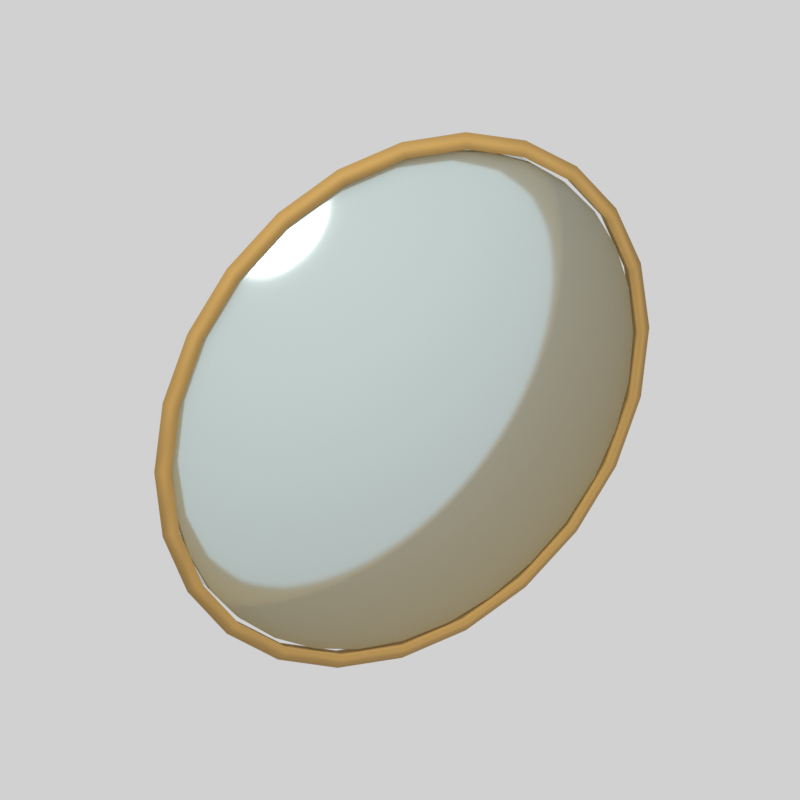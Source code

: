 # Source: mirror.blend  (saved by Blender 5.2.44; exported with 4.5.12 LTS)
import bpy
from mathutils import Matrix  # noqa: F401  (used for matrix-valued properties, if any)

bpy.ops.wm.read_factory_settings(use_empty=True)
scene = bpy.context.scene
scene.name = 'Scene'

# ---- materials (node trees are filled in below, after node groups)
mat_mirror_fixed_d8e6e4 = bpy.data.materials.new('mirror.fixed.d8e6e4')
mat_mirror_fixed_d8e6e4.diffuse_color = (0.6867, 0.7913, 0.7758, 1.0)
mat_mirror_recolor_bb9451 = bpy.data.materials.new('mirror.recolor.bb9451')
mat_mirror_recolor_bb9451.diffuse_color = (0.4969, 0.2961, 0.08228, 1.0)

# ---- material node trees
mat_mirror_fixed_d8e6e4.use_nodes = True; mat_mirror_fixed_d8e6e4.node_tree.nodes.clear()
_N = mat_mirror_fixed_d8e6e4.node_tree.nodes; _L = mat_mirror_fixed_d8e6e4.node_tree.links
n0 = _N.new('ShaderNodeBsdfPrincipled'); n0.name = 'Principled BSDF'; n0.location = (-200, 100)
n0.inputs[0].default_value = (0.6867, 0.7913, 0.7758, 1.0)
n0.inputs[1].default_value = 0.65
n0.inputs[2].default_value = 0.12
n0.inputs[10].default_value = 0.005
n1 = _N.new('ShaderNodeOutputMaterial'); n1.name = 'Material Output'; n1.location = (200, 100)
_L.new(n0.outputs[0], n1.inputs[0])
n1.is_active_output = True
mat_mirror_recolor_bb9451.use_nodes = True; mat_mirror_recolor_bb9451.node_tree.nodes.clear()
_N = mat_mirror_recolor_bb9451.node_tree.nodes; _L = mat_mirror_recolor_bb9451.node_tree.links
n0 = _N.new('ShaderNodeBsdfPrincipled'); n0.name = 'Principled BSDF'; n0.location = (-200, 100)
n0.inputs[0].default_value = (0.4969, 0.2961, 0.08228, 1.0)
n0.inputs[2].default_value = 0.87
n0.inputs[10].default_value = 0.005
n1 = _N.new('ShaderNodeOutputMaterial'); n1.name = 'Material Output'; n1.location = (200, 100)
_L.new(n0.outputs[0], n1.inputs[0])
n1.is_active_output = True

# ---- world
world_neutral_studio = bpy.data.worlds.new('Neutral studio'); scene.world = world_neutral_studio
world_neutral_studio.use_nodes = True; world_neutral_studio.node_tree.nodes.clear()
_N = world_neutral_studio.node_tree.nodes; _L = world_neutral_studio.node_tree.links
n0 = _N.new('ShaderNodeBackground'); n0.name = 'Background'; n0.location = (-200, 100)
n0.inputs[0].default_value = (1.0, 1.0, 1.0, 1.0)
n0.inputs[1].default_value = 0.45
n1 = _N.new('ShaderNodeOutputWorld'); n1.name = 'World Output'; n1.location = (200, 100)
_L.new(n0.outputs[0], n1.inputs[0])
n1.is_active_output = True

# ---- cameras
cam_camera = bpy.data.cameras.new('Camera')
cam_camera.type = 'ORTHO'
cam_camera.ortho_scale = 1.192

# ---- lights
light_area = bpy.data.lights.new('Area', 'AREA')
light_area.energy = 128.7
light_area.shape = 'DISK'
light_area.size = 3.48
light_area.size_y = 1.0

# ---- meshes
me_mirror = bpy.data.meshes.new('mirror')
me_mirror.from_pydata([(0.0, 0.0, 0.0), (0.405, 0.0, 0.0), (0.3972, 0.07901, 0.0), (0.3742, 0.155, 0.0), (0.3367, 0.225, 0.0), (0.2864, 0.2864, 0.0), (0.225, 0.3367, 0.0), (0.155, 0.3742, 0.0), (0.07901, 0.3972, 0.0), (2.48e-17, 0.405, 0.0), (-0.07901, 0.3972, 0.0), (-0.155, 0.3742, 0.0), (-0.225, 0.3367, 0.0), (-0.2864, 0.2864, 0.0), (-0.3367, 0.225, 0.0), (-0.3742, 0.155, 0.0), (-0.3972, 0.07901, 0.0), (-0.405, 4.96e-17, 0.0), (-0.3972, -0.07901, 0.0), (-0.3742, -0.155, 0.0), (-0.3367, -0.225, 0.0), (-0.2864, -0.2864, 0.0), (-0.225, -0.3367, 0.0), (-0.155, -0.3742, 0.0), (-0.07901, -0.3972, 0.0), (-7.44e-17, -0.405, 0.0), (0.07901, -0.3972, 0.0), (0.155, -0.3742, 0.0), (0.225, -0.3367, 0.0), (0.2864, -0.2864, 0.0), (0.3367, -0.225, 0.0), (0.3742, -0.155, 0.0), (0.3972, -0.07901, 0.0), (0.405, 0.0, 0.025), (0.3972, 0.07901, 0.025), (0.3742, 0.155, 0.025), (0.3367, 0.225, 0.025), (0.2864, 0.2864, 0.025), (0.225, 0.3367, 0.025), (0.155, 0.3742, 0.025), (0.07901, 0.3972, 0.025), (2.48e-17, 0.405, 0.025), (-0.07901, 0.3972, 0.025), (-0.155, 0.3742, 0.025), (-0.225, 0.3367, 0.025), (-0.2864, 0.2864, 0.025), (-0.3367, 0.225, 0.025), (-0.3742, 0.155, 0.025), (-0.3972, 0.07901, 0.025), (-0.405, 4.96e-17, 0.025), (-0.3972, -0.07901, 0.025), (-0.3742, -0.155, 0.025), (-0.3367, -0.225, 0.025), (-0.2864, -0.2864, 0.025), (-0.225, -0.3367, 0.025), (-0.155, -0.3742, 0.025), (-0.07901, -0.3972, 0.025), (-7.44e-17, -0.405, 0.025), (0.07901, -0.3972, 0.025), (0.155, -0.3742, 0.025), (0.225, -0.3367, 0.025), (0.2864, -0.2864, 0.025), (0.3367, -0.225, 0.025), (0.3742, -0.155, 0.025), (0.3972, -0.07901, 0.025), (0.0, 0.0, 0.025)], [], [(0, 2, 1), (0, 3, 2), (0, 4, 3), (0, 5, 4), (0, 6, 5), (0, 7, 6), (0, 8, 7), (0, 9, 8), (0, 10, 9), (0, 11, 10), (0, 12, 11), (0, 13, 12), (0, 14, 13), (0, 15, 14), (0, 16, 15), (0, 17, 16), (0, 18, 17), (0, 19, 18), (0, 20, 19), (0, 21, 20), (0, 22, 21), (0, 23, 22), (0, 24, 23), (0, 25, 24), (0, 26, 25), (0, 27, 26), (0, 28, 27), (0, 29, 28), (0, 30, 29), (0, 31, 30), (0, 32, 31), (0, 1, 32), (1, 2, 34, 33), (2, 3, 35, 34), (3, 4, 36, 35), (4, 5, 37, 36), (5, 6, 38, 37), (6, 7, 39, 38), (7, 8, 40, 39), (8, 9, 41, 40), (9, 10, 42, 41), (10, 11, 43, 42), (11, 12, 44, 43), (12, 13, 45, 44), (13, 14, 46, 45), (14, 15, 47, 46), (15, 16, 48, 47), (16, 17, 49, 48), (17, 18, 50, 49), (18, 19, 51, 50), (19, 20, 52, 51), (20, 21, 53, 52), (21, 22, 54, 53), (22, 23, 55, 54), (23, 24, 56, 55), (24, 25, 57, 56), (25, 26, 58, 57), (26, 27, 59, 58), (27, 28, 60, 59), (28, 29, 61, 60), (29, 30, 62, 61), (30, 31, 63, 62), (31, 32, 64, 63), (32, 1, 33, 64), (33, 34, 65), (34, 35, 65), (35, 36, 65), (36, 37, 65), (37, 38, 65), (38, 39, 65), (39, 40, 65), (40, 41, 65), (41, 42, 65), (42, 43, 65), (43, 44, 65), (44, 45, 65), (45, 46, 65), (46, 47, 65), (47, 48, 65), (48, 49, 65), (49, 50, 65), (50, 51, 65), (51, 52, 65), (52, 53, 65), (53, 54, 65), (54, 55, 65), (55, 56, 65), (56, 57, 65), (57, 58, 65), (58, 59, 65), (59, 60, 65), (60, 61, 65), (61, 62, 65), (62, 63, 65), (63, 64, 65), (64, 33, 65)])
me_mirror.polygons.foreach_set('use_smooth', [True] * 96)
me_mirror.materials.append(mat_mirror_fixed_d8e6e4)
me_mirror.update()
me_brass_frame = bpy.data.meshes.new('brass_frame')
me_brass_frame.from_pydata([(0.435, -0.022, 0.435), (0.4125, -0.00901, 0.435), (0.4125, -0.03499, 0.435), (0.4202, -0.022, 0.5476), (0.3984, -0.00901, 0.5418), (0.3984, -0.03499, 0.5418), (0.3767, -0.022, 0.6525), (0.3572, -0.00901, 0.6413), (0.3572, -0.03499, 0.6413), (0.3076, -0.022, 0.7426), (0.2917, -0.00901, 0.7267), (0.2917, -0.03499, 0.7267), (0.2175, -0.022, 0.8117), (0.2062, -0.00901, 0.7922), (0.2062, -0.03499, 0.7922), (0.1126, -0.022, 0.8552), (0.1068, -0.00901, 0.8334), (0.1068, -0.03499, 0.8334), (2.664e-17, -0.022, 0.87), (2.526e-17, -0.00901, 0.8475), (2.526e-17, -0.03499, 0.8475), (-0.1126, -0.022, 0.8552), (-0.1068, -0.00901, 0.8334), (-0.1068, -0.03499, 0.8334), (-0.2175, -0.022, 0.8117), (-0.2062, -0.00901, 0.7922), (-0.2062, -0.03499, 0.7922), (-0.3076, -0.022, 0.7426), (-0.2917, -0.00901, 0.7267), (-0.2917, -0.03499, 0.7267), (-0.3767, -0.022, 0.6525), (-0.3572, -0.00901, 0.6413), (-0.3572, -0.03499, 0.6413), (-0.4202, -0.022, 0.5476), (-0.3984, -0.00901, 0.5418), (-0.3984, -0.03499, 0.5418), (-0.435, -0.022, 0.435), (-0.4125, -0.00901, 0.435), (-0.4125, -0.03499, 0.435), (-0.4202, -0.022, 0.3224), (-0.3984, -0.00901, 0.3282), (-0.3984, -0.03499, 0.3282), (-0.3767, -0.022, 0.2175), (-0.3572, -0.00901, 0.2288), (-0.3572, -0.03499, 0.2288), (-0.3076, -0.022, 0.1274), (-0.2917, -0.00901, 0.1433), (-0.2917, -0.03499, 0.1433), (-0.2175, -0.022, 0.05828), (-0.2062, -0.00901, 0.07776), (-0.2062, -0.03499, 0.07776), (-0.1126, -0.022, 0.01482), (-0.1068, -0.00901, 0.03656), (-0.1068, -0.03499, 0.03656), (-7.991e-17, -0.022, 0.0), (-7.578e-17, -0.00901, 0.0225), (-7.578e-17, -0.03499, 0.0225), (0.1126, -0.022, 0.01482), (0.1068, -0.00901, 0.03656), (0.1068, -0.03499, 0.03656), (0.2175, -0.022, 0.05828), (0.2062, -0.00901, 0.07776), (0.2062, -0.03499, 0.07776), (0.3076, -0.022, 0.1274), (0.2917, -0.00901, 0.1433), (0.2917, -0.03499, 0.1433), (0.3767, -0.022, 0.2175), (0.3572, -0.00901, 0.2288), (0.3572, -0.03499, 0.2288), (0.4202, -0.022, 0.3224), (0.3984, -0.00901, 0.3282), (0.3984, -0.03499, 0.3282)], [], [(0, 1, 4, 3), (1, 2, 5, 4), (2, 0, 3, 5), (3, 4, 7, 6), (4, 5, 8, 7), (5, 3, 6, 8), (6, 7, 10, 9), (7, 8, 11, 10), (8, 6, 9, 11), (9, 10, 13, 12), (10, 11, 14, 13), (11, 9, 12, 14), (12, 13, 16, 15), (13, 14, 17, 16), (14, 12, 15, 17), (15, 16, 19, 18), (16, 17, 20, 19), (17, 15, 18, 20), (18, 19, 22, 21), (19, 20, 23, 22), (20, 18, 21, 23), (21, 22, 25, 24), (22, 23, 26, 25), (23, 21, 24, 26), (24, 25, 28, 27), (25, 26, 29, 28), (26, 24, 27, 29), (27, 28, 31, 30), (28, 29, 32, 31), (29, 27, 30, 32), (30, 31, 34, 33), (31, 32, 35, 34), (32, 30, 33, 35), (33, 34, 37, 36), (34, 35, 38, 37), (35, 33, 36, 38), (36, 37, 40, 39), (37, 38, 41, 40), (38, 36, 39, 41), (39, 40, 43, 42), (40, 41, 44, 43), (41, 39, 42, 44), (42, 43, 46, 45), (43, 44, 47, 46), (44, 42, 45, 47), (45, 46, 49, 48), (46, 47, 50, 49), (47, 45, 48, 50), (48, 49, 52, 51), (49, 50, 53, 52), (50, 48, 51, 53), (51, 52, 55, 54), (52, 53, 56, 55), (53, 51, 54, 56), (54, 55, 58, 57), (55, 56, 59, 58), (56, 54, 57, 59), (57, 58, 61, 60), (58, 59, 62, 61), (59, 57, 60, 62), (60, 61, 64, 63), (61, 62, 65, 64), (62, 60, 63, 65), (63, 64, 67, 66), (64, 65, 68, 67), (65, 63, 66, 68), (66, 67, 70, 69), (67, 68, 71, 70), (68, 66, 69, 71), (69, 70, 1, 0), (70, 71, 2, 1), (71, 69, 0, 2)])
me_brass_frame.polygons.foreach_set('use_smooth', [True] * 72)
me_brass_frame.materials.append(mat_mirror_recolor_bb9451)
me_brass_frame.update()

# ---- objects
ob_mirror_root = bpy.data.objects.new('mirror.root', None)
ob_mirror_mirror = bpy.data.objects.new('mirror_mirror', me_mirror)
ob_mirror_brass_frame = bpy.data.objects.new('mirror_brass_frame', me_brass_frame)
ob_area = bpy.data.objects.new('Area', light_area)
ob_camera = bpy.data.objects.new('Camera', cam_camera)

# ---- transforms, parenting, visibility, modifiers, constraints
ob_mirror_root.location = (0.0, 0.0, 0.0)
ob_mirror_mirror.parent = ob_mirror_root
ob_mirror_mirror.location = (0.0, -1.77e-08, 0.435)
ob_mirror_mirror.rotation_euler = (1.571, 0.0, 0.0)
ob_mirror_brass_frame.parent = ob_mirror_root
ob_mirror_brass_frame.location = (0.0, -1.77e-08, 0.0)
ob_area.location = (-1.74, -2.627, 4.785)
ob_area.rotation_euler = (0.6248, 3.754e-10, -0.588)
ob_camera.location = (-2.175, -3.497, 2.61)
ob_camera.rotation_euler = (1.083, -3.719e-09, -0.5586)

# ---- collection membership
scene.collection.objects.link(ob_mirror_root)
scene.collection.objects.link(ob_mirror_mirror)
scene.collection.objects.link(ob_mirror_brass_frame)
scene.collection.objects.link(ob_area)
scene.collection.objects.link(ob_camera)

# ---- scene / render settings (as saved in the file)
scene.camera = ob_camera
scene.frame_start = 1; scene.frame_end = 250; scene.frame_set(1)
scene.render.engine = 'CYCLES'
scene.render.resolution_x = 384
scene.render.resolution_y = 384
scene.render.film_transparent = True
scene.render.bake_bias = 0.0
scene.render.bake_samples = 0
scene.render.compositor_device = 'GPU'
scene.cycles.samples = 24
scene.eevee.use_volume_custom_range = False
scene.eevee.fast_gi_thickness_near = 0.1
scene.eevee.fast_gi_thickness_far = 0.0
scene.eevee.ray_tracing_options.screen_trace_thickness = 0.1
scene.view_settings.view_transform = 'Standard'
scene.view_settings.exposure = 0.5
bpy.context.view_layer.update()
